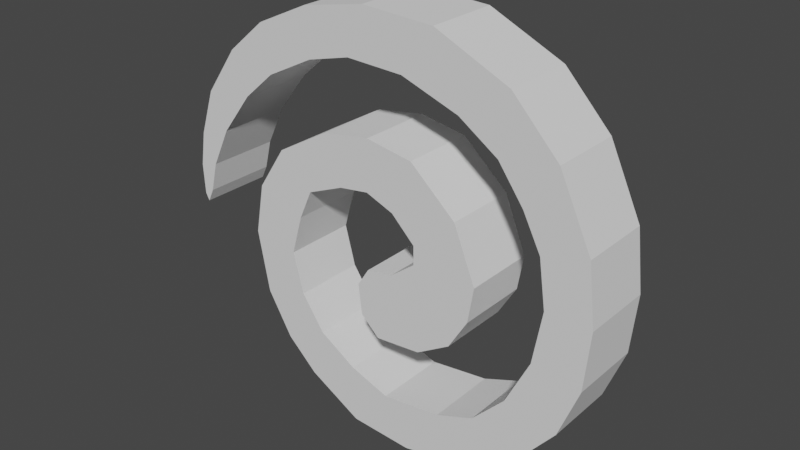 # Source: Dazed_-_Eyes.blend  (saved by Blender 3.5.10; exported with 4.5.12 LTS)
import bpy
from mathutils import Matrix  # noqa: F401  (used for matrix-valued properties, if any)

bpy.ops.wm.read_factory_settings(use_empty=True)
scene = bpy.context.scene
scene.name = 'Scene'

# ---- collections
col_collection = bpy.data.collections.new('Collection'); scene.collection.children.link(col_collection)

# ---- world
world_world = bpy.data.worlds.new('World'); scene.world = world_world
world_world.use_nodes = True; world_world.node_tree.nodes.clear()
_N = world_world.node_tree.nodes; _L = world_world.node_tree.links
n0 = _N.new('ShaderNodeOutputWorld'); n0.name = 'World Output'; n0.location = (300, 300)
n1 = _N.new('ShaderNodeBackground'); n1.name = 'Background'; n1.location = (10, 300)
n1.inputs[0].default_value = (0.05088, 0.05088, 0.05088, 1.0)
_L.new(n1.outputs[0], n0.inputs[0])
n0.is_active_output = True
world_world.color = (0.05088, 0.05088, 0.05088)
world_world.use_sun_shadow = False
world_world.sun_shadow_jitter_overblur = 0.0

# ---- meshes
me_plane = bpy.data.meshes.new('Plane')
me_plane.from_pydata([(-0.8716, 0.4304, 0.1604), (-0.9398, 0.2293, 0.1604), (-0.9647, 0.07635, 0.1604), (-0.9581, -0.05827, 0.1604), (-0.9581, -0.05827, -0.1604), (-0.9647, 0.07635, -0.1604), (-0.9398, 0.2293, -0.1604), (-0.8716, 0.4304, -0.1604), (-0.7221, 0.6398, -0.1604), (-0.5509, 0.7844, -0.1604), (-0.3132, 0.894, -0.1604), (-0.03235, 0.9489, -0.1604), (0.2834, 0.9323, -0.1604), (0.6058, 0.786, -0.1604), (0.8069, 0.5749, -0.1604), (0.9466, 0.2791, -0.1604), (0.9781, 0.01652, -0.1604), (0.9549, -0.2394, -0.1604), (0.8684, -0.4638, -0.1604), (0.7355, -0.625, -0.1604), (0.6163, -0.7177, -0.1604), (0.4328, -0.8214, -0.1604), (0.1736, -0.8753, -0.1604), (-0.1017, -0.8593, -0.1604), (-0.339, -0.7277, -0.1604), (-0.4766, -0.6001, -0.1604), (-0.5883, -0.4126, -0.1604), (-0.6401, -0.1394, -0.1604), (-0.5983, 0.08399, -0.1604), (-0.4706, 0.2774, -0.1604), (-0.2353, 0.4131, -0.1604), (-0.0159, 0.449, -0.1604), (0.1895, 0.4151, -0.1604), (0.391, 0.2356, -0.1604), (0.4867, 0.0002311, -0.1604), (0.4608, -0.1553, -0.1604), (0.377, -0.2929, -0.1604), (0.2294, -0.3827, -0.1604), (0.02599, -0.4006, -0.1604), (-0.05778, -0.3209, -0.1604), (-0.07373, -0.1892, -0.1604), (-0.02188, -0.1075, -0.1604), (0.09379, -0.08952, -0.1604), (0.2055, -0.003758, -0.1604), (0.2055, 0.07801, -0.1604), (0.1018, 0.1797, -0.1604), (-0.02188, 0.2276, -0.1604), (-0.1555, 0.2076, -0.1604), (-0.321, 0.1378, -0.1604), (-0.3809, 0.006214, -0.1604), (-0.4327, -0.1713, -0.1604), (-0.3849, -0.3508, -0.1604), (-0.2811, -0.5004, -0.1604), (-0.1136, -0.6041, -0.1604), (0.06388, -0.6659, -0.1604), (0.3291, -0.634, -0.1604), (0.4967, -0.5702, -0.1604), (0.6403, -0.4206, -0.1604), (0.744, -0.2112, -0.1604), (0.7838, 0.02017, -0.1604), (0.7539, 0.2256, -0.1604), (0.6762, 0.3772, -0.1604), (0.5665, 0.5287, -0.1604), (0.3969, 0.6424, -0.1604), (0.1456, 0.7302, -0.1604), (-0.1056, 0.7401, -0.1604), (-0.2971, 0.6903, -0.1604), (-0.5105, 0.5826, -0.1604), (-0.6521, 0.4589, -0.1604), (-0.7937, 0.2755, -0.1604), (-0.8795, 0.09995, -0.1604), (-0.9134, -0.03168, -0.1604), (-0.9413, -0.08952, -0.1604), (-0.7221, 0.6398, 0.1604), (-0.5509, 0.7844, 0.1604), (-0.3132, 0.894, 0.1604), (-0.03235, 0.9489, 0.1604), (0.2834, 0.9323, 0.1604), (0.6058, 0.786, 0.1604), (0.8069, 0.5749, 0.1604), (0.9466, 0.2791, 0.1604), (0.9781, 0.01652, 0.1604), (0.9549, -0.2394, 0.1604), (0.8684, -0.4638, 0.1604), (0.7355, -0.625, 0.1604), (0.6163, -0.7177, 0.1604), (0.4328, -0.8214, 0.1604), (0.1736, -0.8753, 0.1604), (-0.1017, -0.8593, 0.1604), (-0.339, -0.7277, 0.1604), (-0.4766, -0.6001, 0.1604), (-0.5883, -0.4126, 0.1604), (-0.6401, -0.1394, 0.1604), (-0.5983, 0.08399, 0.1604), (-0.4706, 0.2774, 0.1604), (-0.2353, 0.4131, 0.1604), (-0.0159, 0.449, 0.1604), (0.1895, 0.4151, 0.1604), (0.391, 0.2356, 0.1604), (0.4867, 0.0002312, 0.1604), (0.4608, -0.1553, 0.1604), (0.377, -0.2929, 0.1604), (0.2294, -0.3827, 0.1604), (0.02599, -0.4006, 0.1604), (-0.05778, -0.3209, 0.1604), (-0.07373, -0.1892, 0.1604), (-0.02188, -0.1075, 0.1604), (0.09379, -0.08952, 0.1604), (0.2055, -0.003758, 0.1604), (0.2055, 0.07801, 0.1604), (0.1018, 0.1797, 0.1604), (-0.02188, 0.2276, 0.1604), (-0.1555, 0.2076, 0.1604), (-0.321, 0.1378, 0.1604), (-0.3809, 0.006214, 0.1604), (-0.4327, -0.1713, 0.1604), (-0.3849, -0.3508, 0.1604), (-0.2811, -0.5004, 0.1604), (-0.1136, -0.6041, 0.1604), (0.06388, -0.6659, 0.1604), (0.3291, -0.634, 0.1604), (0.4967, -0.5702, 0.1604), (0.6403, -0.4206, 0.1604), (0.744, -0.2112, 0.1604), (0.7838, 0.02017, 0.1604), (0.7539, 0.2256, 0.1604), (0.6762, 0.3772, 0.1604), (0.5665, 0.5287, 0.1604), (0.3969, 0.6424, 0.1604), (0.1456, 0.7302, 0.1604), (-0.1056, 0.7401, 0.1604), (-0.2971, 0.6903, 0.1604), (-0.5105, 0.5826, 0.1604), (-0.6521, 0.4589, 0.1604), (-0.7937, 0.2755, 0.1604), (-0.8795, 0.09995, 0.1604), (-0.9134, -0.03168, 0.1604), (-0.9413, -0.08952, 0.1604)], [], [(80, 79, 78, 77, 76, 75, 74, 73, 0, 1, 2, 3, 137, 136, 135, 134, 133, 132, 131, 130, 129, 128, 127, 126, 125, 124, 123, 122, 121, 120, 119, 118, 117, 116, 115, 114, 113, 112, 111, 110, 109, 108, 107, 106, 105, 104, 103, 102, 101, 100, 99, 98, 97, 96, 95, 94, 93, 92, 91, 90, 89, 88, 87, 86, 85, 84, 83, 82, 81), (40, 39, 104, 105), (66, 65, 130, 131), (15, 16, 17, 18, 19, 20, 21, 22, 23, 24, 25, 26, 27, 28, 29, 30, 31, 32, 33, 34, 35, 36, 37, 38, 39, 40, 41, 42, 43, 44, 45, 46, 47, 48, 49, 50, 51, 52, 53, 54, 55, 56, 57, 58, 59, 60, 61, 62, 63, 64, 65, 66, 67, 68, 69, 70, 71, 72, 4, 5, 6, 7, 8, 9, 10, 11, 12, 13, 14), (14, 13, 78, 79), (67, 66, 131, 132), (41, 40, 105, 106), (15, 14, 79, 80), (68, 67, 132, 133), (42, 41, 106, 107), (16, 15, 80, 81), (69, 68, 133, 134), (43, 42, 107, 108), (17, 16, 81, 82), (70, 69, 134, 135), (44, 43, 108, 109), (18, 17, 82, 83), (71, 70, 135, 136), (45, 44, 109, 110), (19, 18, 83, 84), (72, 71, 136, 137), (46, 45, 110, 111), (20, 19, 84, 85), (4, 72, 137, 3), (47, 46, 111, 112), (21, 20, 85, 86), (48, 47, 112, 113), (22, 21, 86, 87), (49, 48, 113, 114), (23, 22, 87, 88), (50, 49, 114, 115), (24, 23, 88, 89), (51, 50, 115, 116), (25, 24, 89, 90), (52, 51, 116, 117), (26, 25, 90, 91), (53, 52, 117, 118), (27, 26, 91, 92), (54, 53, 118, 119), (28, 27, 92, 93), (55, 54, 119, 120), (29, 28, 93, 94), (56, 55, 120, 121), (30, 29, 94, 95), (57, 56, 121, 122), (31, 30, 95, 96), (5, 4, 3, 2), (58, 57, 122, 123), (32, 31, 96, 97), (6, 5, 2, 1), (59, 58, 123, 124), (33, 32, 97, 98), (7, 6, 1, 0), (60, 59, 124, 125), (34, 33, 98, 99), (8, 7, 0, 73), (61, 60, 125, 126), (35, 34, 99, 100), (9, 8, 73, 74), (62, 61, 126, 127), (36, 35, 100, 101), (10, 9, 74, 75), (63, 62, 127, 128), (37, 36, 101, 102), (11, 10, 75, 76), (64, 63, 128, 129), (38, 37, 102, 103), (12, 11, 76, 77), (65, 64, 129, 130), (39, 38, 103, 104), (13, 12, 77, 78)])
_uv = me_plane.uv_layers.new(name='UVMap')
_uv.uv.foreach_set('vector', [0.9733, 0.6396, 0.9035, 0.7875, 0.8029, 0.893, 0.6417, 0.9661, 0.4838, 0.9744, 0.3434, 0.947, 0.2246, 0.8922, 0.139, 0.8199, 0.06418, 0.7152, 0.03011, 0.6146, 0.01764, 0.5382, 0.02097, 0.4709, 0.02936, 0.4552, 0.04332, 0.4842, 0.06027, 0.55, 0.1032, 0.6377, 0.174, 0.7295, 0.2448, 0.7913, 0.3514, 0.8451, 0.4472, 0.8701, 0.5728, 0.8651, 0.6985, 0.8212, 0.7832, 0.7644, 0.8381, 0.6886, 0.877, 0.6128, 0.8919, 0.5101, 0.872, 0.3944, 0.8201, 0.2897, 0.7483, 0.2149, 0.6646, 0.183, 0.5319, 0.1671, 0.4432, 0.198, 0.3594, 0.2498, 0.3076, 0.3246, 0.2836, 0.4144, 0.3096, 0.5031, 0.3395, 0.5689, 0.4222, 0.6038, 0.4891, 0.6138, 0.5509, 0.5899, 0.6027, 0.539, 0.6027, 0.4981, 0.5469, 0.4552, 0.4891, 0.4463, 0.4631, 0.4054, 0.4711, 0.3396, 0.513, 0.2997, 0.6147, 0.3087, 0.6885, 0.3535, 0.7304, 0.4223, 0.7433, 0.5001, 0.6955, 0.6178, 0.5948, 0.7075, 0.4921, 0.7245, 0.3824, 0.7065, 0.2647, 0.6387, 0.2009, 0.542, 0.1799, 0.4303, 0.2059, 0.2937, 0.2617, 0.2, 0.3305, 0.1361, 0.4492, 0.07033, 0.5868, 0.06235, 0.7164, 0.08928, 0.8082, 0.1411, 0.8677, 0.1875, 0.9342, 0.2681, 0.9774, 0.3803, 0.9891, 0.5083, 0.4631, 0.4054, 0.4711, 0.3396, 0.4711, 0.3396, 0.4631, 0.4054, 0.3514, 0.8451, 0.4472, 0.8701, 0.4472, 0.8701, 0.3514, 0.8451, 0.9733, 0.6396, 0.9891, 0.5083, 0.9774, 0.3803, 0.9342, 0.2681, 0.8677, 0.1875, 0.8082, 0.1411, 0.7164, 0.08928, 0.5868, 0.06235, 0.4492, 0.07033, 0.3305, 0.1361, 0.2617, 0.2, 0.2059, 0.2937, 0.1799, 0.4303, 0.2009, 0.542, 0.2647, 0.6387, 0.3824, 0.7065, 0.4921, 0.7245, 0.5948, 0.7075, 0.6955, 0.6178, 0.7433, 0.5001, 0.7304, 0.4223, 0.6885, 0.3535, 0.6147, 0.3087, 0.513, 0.2997, 0.4711, 0.3396, 0.4631, 0.4054, 0.4891, 0.4463, 0.5469, 0.4552, 0.6027, 0.4981, 0.6027, 0.539, 0.5509, 0.5899, 0.4891, 0.6138, 0.4222, 0.6038, 0.3395, 0.5689, 0.3096, 0.5031, 0.2836, 0.4144, 0.3076, 0.3246, 0.3594, 0.2498, 0.4432, 0.198, 0.5319, 0.1671, 0.6646, 0.183, 0.7483, 0.2149, 0.8201, 0.2897, 0.872, 0.3944, 0.8919, 0.5101, 0.877, 0.6128, 0.8381, 0.6886, 0.7832, 0.7644, 0.6985, 0.8212, 0.5728, 0.8651, 0.4472, 0.8701, 0.3514, 0.8451, 0.2448, 0.7913, 0.174, 0.7295, 0.1032, 0.6377, 0.06027, 0.55, 0.04332, 0.4842, 0.02936, 0.4552, 0.02097, 0.4709, 0.01764, 0.5382, 0.03011, 0.6146, 0.06418, 0.7152, 0.139, 0.8199, 0.2246, 0.8922, 0.3434, 0.947, 0.4838, 0.9744, 0.6417, 0.9661, 0.8029, 0.893, 0.9035, 0.7875, 0.9035, 0.7875, 0.8029, 0.893, 0.8029, 0.893, 0.9035, 0.7875, 0.2448, 0.7913, 0.3514, 0.8451, 0.3514, 0.8451, 0.2448, 0.7913, 0.4891, 0.4463, 0.4631, 0.4054, 0.4631, 0.4054, 0.4891, 0.4463, 0.9733, 0.6396, 0.9035, 0.7875, 0.9035, 0.7875, 0.9733, 0.6396, 0.174, 0.7295, 0.2448, 0.7913, 0.2448, 0.7913, 0.174, 0.7295, 0.5469, 0.4552, 0.4891, 0.4463, 0.4891, 0.4463, 0.5469, 0.4552, 0.9891, 0.5083, 0.9733, 0.6396, 0.9733, 0.6396, 0.9891, 0.5083, 0.1032, 0.6377, 0.174, 0.7295, 0.174, 0.7295, 0.1032, 0.6377, 0.6027, 0.4981, 0.5469, 0.4552, 0.5469, 0.4552, 0.6027, 0.4981, 0.9774, 0.3803, 0.9891, 0.5083, 0.9891, 0.5083, 0.9774, 0.3803, 0.06027, 0.55, 0.1032, 0.6377, 0.1032, 0.6377, 0.06027, 0.55, 0.6027, 0.539, 0.6027, 0.4981, 0.6027, 0.4981, 0.6027, 0.539, 0.9342, 0.2681, 0.9774, 0.3803, 0.9774, 0.3803, 0.9342, 0.2681, 0.04332, 0.4842, 0.06027, 0.55, 0.06027, 0.55, 0.04332, 0.4842, 0.5509, 0.5899, 0.6027, 0.539, 0.6027, 0.539, 0.5509, 0.5899, 0.8677, 0.1875, 0.9342, 0.2681, 0.9342, 0.2681, 0.8677, 0.1875, 0.02936, 0.4552, 0.04332, 0.4842, 0.04332, 0.4842, 0.02936, 0.4552, 0.4891, 0.6138, 0.5509, 0.5899, 0.5509, 0.5899, 0.4891, 0.6138, 0.8082, 0.1411, 0.8677, 0.1875, 0.8677, 0.1875, 0.8082, 0.1411, 0.02097, 0.4709, 0.02936, 0.4552, 0.02936, 0.4552, 0.02097, 0.4709, 0.4222, 0.6038, 0.4891, 0.6138, 0.4891, 0.6138, 0.4222, 0.6038, 0.7164, 0.08928, 0.8082, 0.1411, 0.8082, 0.1411, 0.7164, 0.08928, 0.3395, 0.5689, 0.4222, 0.6038, 0.4222, 0.6038, 0.3395, 0.5689, 0.5868, 0.06235, 0.7164, 0.08928, 0.7164, 0.08928, 0.5868, 0.06235, 0.3096, 0.5031, 0.3395, 0.5689, 0.3395, 0.5689, 0.3096, 0.5031, 0.4492, 0.07033, 0.5868, 0.06235, 0.5868, 0.06235, 0.4492, 0.07033, 0.2836, 0.4144, 0.3096, 0.5031, 0.3096, 0.5031, 0.2836, 0.4144, 0.3305, 0.1361, 0.4492, 0.07033, 0.4492, 0.07033, 0.3305, 0.1361, 0.3076, 0.3246, 0.2836, 0.4144, 0.2836, 0.4144, 0.3076, 0.3246, 0.2617, 0.2, 0.3305, 0.1361, 0.3305, 0.1361, 0.2617, 0.2, 0.3594, 0.2498, 0.3076, 0.3246, 0.3076, 0.3246, 0.3594, 0.2498, 0.2059, 0.2937, 0.2617, 0.2, 0.2617, 0.2, 0.2059, 0.2937, 0.4432, 0.198, 0.3594, 0.2498, 0.3594, 0.2498, 0.4432, 0.198, 0.1799, 0.4303, 0.2059, 0.2937, 0.2059, 0.2937, 0.1799, 0.4303, 0.5319, 0.1671, 0.4432, 0.198, 0.4432, 0.198, 0.5319, 0.1671, 0.2009, 0.542, 0.1799, 0.4303, 0.1799, 0.4303, 0.2009, 0.542, 0.6646, 0.183, 0.5319, 0.1671, 0.5319, 0.1671, 0.6646, 0.183, 0.2647, 0.6387, 0.2009, 0.542, 0.2009, 0.542, 0.2647, 0.6387, 0.7483, 0.2149, 0.6646, 0.183, 0.6646, 0.183, 0.7483, 0.2149, 0.3824, 0.7065, 0.2647, 0.6387, 0.2647, 0.6387, 0.3824, 0.7065, 0.8201, 0.2897, 0.7483, 0.2149, 0.7483, 0.2149, 0.8201, 0.2897, 0.4921, 0.7245, 0.3824, 0.7065, 0.3824, 0.7065, 0.4921, 0.7245, 0.01764, 0.5382, 0.02097, 0.4709, 0.02097, 0.4709, 0.01764, 0.5382, 0.872, 0.3944, 0.8201, 0.2897, 0.8201, 0.2897, 0.872, 0.3944, 0.5948, 0.7075, 0.4921, 0.7245, 0.4921, 0.7245, 0.5948, 0.7075, 0.03011, 0.6146, 0.01764, 0.5382, 0.01764, 0.5382, 0.03011, 0.6146, 0.8919, 0.5101, 0.872, 0.3944, 0.872, 0.3944, 0.8919, 0.5101, 0.6955, 0.6178, 0.5948, 0.7075, 0.5948, 0.7075, 0.6955, 0.6178, 0.06418, 0.7152, 0.03011, 0.6146, 0.03011, 0.6146, 0.06418, 0.7152, 0.877, 0.6128, 0.8919, 0.5101, 0.8919, 0.5101, 0.877, 0.6128, 0.7433, 0.5001, 0.6955, 0.6178, 0.6955, 0.6178, 0.7433, 0.5001, 0.139, 0.8199, 0.06418, 0.7152, 0.06418, 0.7152, 0.139, 0.8199, 0.8381, 0.6886, 0.877, 0.6128, 0.877, 0.6128, 0.8381, 0.6886, 0.7304, 0.4223, 0.7433, 0.5001, 0.7433, 0.5001, 0.7304, 0.4223, 0.2246, 0.8922, 0.139, 0.8199, 0.139, 0.8199, 0.2246, 0.8922, 0.7832, 0.7644, 0.8381, 0.6886, 0.8381, 0.6886, 0.7832, 0.7644, 0.6885, 0.3535, 0.7304, 0.4223, 0.7304, 0.4223, 0.6885, 0.3535, 0.3434, 0.947, 0.2246, 0.8922, 0.2246, 0.8922, 0.3434, 0.947, 0.6985, 0.8212, 0.7832, 0.7644, 0.7832, 0.7644, 0.6985, 0.8212, 0.6147, 0.3087, 0.6885, 0.3535, 0.6885, 0.3535, 0.6147, 0.3087, 0.4838, 0.9744, 0.3434, 0.947, 0.3434, 0.947, 0.4838, 0.9744, 0.5728, 0.8651, 0.6985, 0.8212, 0.6985, 0.8212, 0.5728, 0.8651, 0.513, 0.2997, 0.6147, 0.3087, 0.6147, 0.3087, 0.513, 0.2997, 0.6417, 0.9661, 0.4838, 0.9744, 0.4838, 0.9744, 0.6417, 0.9661, 0.4472, 0.8701, 0.5728, 0.8651, 0.5728, 0.8651, 0.4472, 0.8701, 0.4711, 0.3396, 0.513, 0.2997, 0.513, 0.2997, 0.4711, 0.3396, 0.8029, 0.893, 0.6417, 0.9661, 0.6417, 0.9661, 0.8029, 0.893])
me_plane.update()

# ---- objects
ob_plane = bpy.data.objects.new('Plane', me_plane)

# ---- transforms, parenting, visibility, modifiers, constraints
ob_plane.location = (0.0, 0.0, 0.0)
ob_plane.rotation_euler = (1.571, -0.0, 0.0)
ob_plane.scale = (0.6887, 0.6887, 0.6887)

# ---- collection membership
col_collection.objects.link(ob_plane)

# ---- scene / render settings (as saved in the file)
scene.frame_start = 1; scene.frame_end = 250; scene.frame_set(1)
scene.render.engine = 'BLENDER_EEVEE_NEXT'
scene.cycles.sampling_pattern = 'TABULATED_SOBOL'
scene.view_settings.view_transform = 'Filmic'
scene.unit_settings.scale_length = 0.01
bpy.context.view_layer.update()

# ---- added for rendering (the .blend has no active camera and no usable light): camera, sun
cam_auto = bpy.data.cameras.new('AutoCamera')
cam_auto.lens = 50.0
cam_auto.sensor_width = 36.0
cam_auto.clip_end = 1000.0
ob_auto_camera = bpy.data.objects.new('AutoCamera', cam_auto)
scene.collection.objects.link(ob_auto_camera)
ob_auto_camera.location = (1.71499, -2.05244, 1.39364)
ob_auto_camera.rotation_euler = (1.09748, -7.21219e-08, 0.694738)
scene.camera = ob_auto_camera
light_auto_sun = bpy.data.lights.new('AutoSun', 'SUN')
light_auto_sun.energy = 3.0
light_auto_sun.angle = 0.0523599
ob_auto_sun = bpy.data.objects.new('AutoSun', light_auto_sun)
scene.collection.objects.link(ob_auto_sun)
ob_auto_sun.rotation_euler = (0.872665, 0.174533, 0.523599)
bpy.context.view_layer.update()
